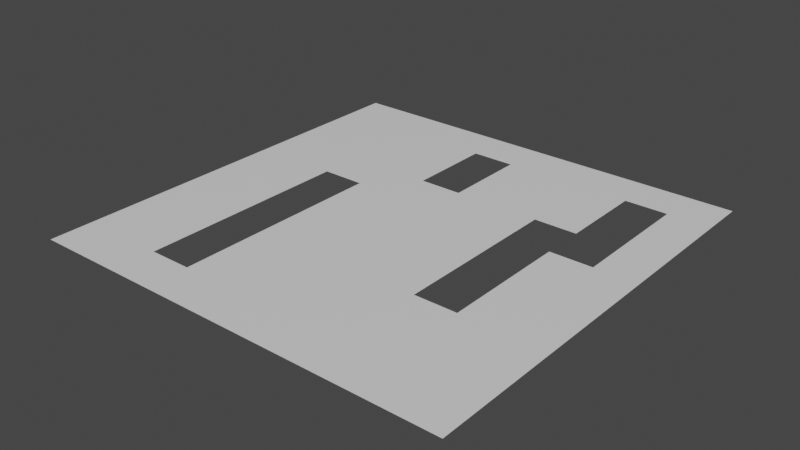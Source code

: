 # Source: 2x2planks_broken_minor.blend  (saved by Blender 3.0.42; exported with 4.5.12 LTS)
import bpy
from mathutils import Matrix  # noqa: F401  (used for matrix-valued properties, if any)

bpy.ops.wm.read_factory_settings(use_empty=True)
scene = bpy.context.scene
scene.name = 'Scene'

# ---- collections
col_collection = bpy.data.collections.new('Collection'); scene.collection.children.link(col_collection)

# ---- materials (node trees are filled in below, after node groups)
mat_material = bpy.data.materials.new('Material')
mat_material.alpha_threshold = 0.0
mat_material.use_transparent_shadow = False
mat_material.line_color = (0.0, 0.0, 0.0, 1.0)

# ---- material node trees
mat_material.use_nodes = True; mat_material.node_tree.nodes.clear()
_N = mat_material.node_tree.nodes; _L = mat_material.node_tree.links
n0 = _N.new('ShaderNodeOutputMaterial'); n0.name = 'Material Output'; n0.location = (300, 300)
n1 = _N.new('ShaderNodeBsdfPrincipled'); n1.name = 'Principled BSDF'; n1.location = (10, 300)
n1.distribution = 'GGX'
n1.subsurface_method = 'RANDOM_WALK_SKIN'
n1.inputs[2].default_value = 0.4
n1.inputs[3].default_value = 1.45
n1.inputs[27].default_value = (0.0, 0.0, 0.0, 1.0)
n1.inputs[28].default_value = 1.0
_L.new(n1.outputs[0], n0.inputs[0])
n0.is_active_output = True

# ---- world
world_world = bpy.data.worlds.new('World'); scene.world = world_world
world_world.use_nodes = True; world_world.node_tree.nodes.clear()
_N = world_world.node_tree.nodes; _L = world_world.node_tree.links
n0 = _N.new('ShaderNodeOutputWorld'); n0.name = 'World Output'; n0.location = (300, 300)
n1 = _N.new('ShaderNodeBackground'); n1.name = 'Background'; n1.location = (10, 300)
n1.inputs[0].default_value = (0.05088, 0.05088, 0.05088, 1.0)
_L.new(n1.outputs[0], n0.inputs[0])
n0.is_active_output = True
world_world.color = (0.05088, 0.05088, 0.05088)
world_world.use_sun_shadow = False
world_world.sun_shadow_jitter_overblur = 0.0

# ---- meshes
me_cube = bpy.data.meshes.new('Cube')
me_cube.from_pydata([(1.0, 1.0, 0.0), (1.0, -1.0, 0.0), (-1.0, 1.0, 0.0), (-1.0, -1.0, 0.0), (0.0, -1.0, 0.0), (1.0, 0.0, 0.0), (-1.0, 0.0, 0.0), (5.96e-08, 1.0, 0.0), (2.98e-08, 0.0, 0.0), (-0.6, -1.0, 0.0), (1.0, -0.6, 0.0), (-1.0, 0.6, 0.0), (0.6, 1.0, 0.0), (0.6, -1.0, 0.0), (1.0, 0.6, 0.0), (-1.0, -0.6, 0.0), (-0.6, 1.0, 0.0), (1.49e-08, -0.6, 0.0), (4.47e-08, 0.6, 0.0), (0.6, 0.0, 0.0), (-0.6, 0.0, 0.0), (-0.6, 0.6, 0.0), (0.6, 0.6, 0.0), (0.6, -0.6, 0.0), (-0.6, -0.6, 0.0), (-0.8, -1.0, 0.0), (1.0, -0.8, 0.0), (-1.0, 0.8, 0.0), (0.8, 1.0, 0.0), (0.4, -1.0, 0.0), (1.0, 0.4, 0.0), (-1.0, -0.4, 0.0), (-0.4, 1.0, 0.0), (7.451e-09, -0.8, 0.0), (3.725e-08, 0.4, 0.0), (0.8, 0.0, 0.0), (-0.4, 0.0, 0.0), (-0.4, -1.0, 0.0), (1.0, -0.4, 0.0), (-1.0, 0.4, 0.0), (0.4, 1.0, 0.0), (0.8, -1.0, 0.0), (1.0, 0.8, 0.0), (-1.0, -0.8, 0.0), (-0.8, 1.0, 0.0), (2.235e-08, -0.4, 0.0), (5.215e-08, 0.8, 0.0), (0.4, 0.0, 0.0), (-0.8, 0.0, 0.0), (-0.6, 0.4, 0.0), (-0.6, 0.8, 0.0), (-0.4, 0.6, 0.0), (-0.8, 0.6, 0.0), (0.6, 0.4, 0.0), (0.6, 0.8, 0.0), (0.8, 0.6, 0.0), (0.4, 0.6, 0.0), (0.6, -0.8, 0.0), (0.6, -0.4, 0.0), (0.8, -0.6, 0.0), (0.4, -0.6, 0.0), (-0.6, -0.8, 0.0), (-0.6, -0.4, 0.0), (-0.4, -0.6, 0.0), (-0.8, -0.6, 0.0), (-0.8, -0.4, 0.0), (-0.4, -0.4, 0.0), (-0.4, -0.8, 0.0), (0.4, -0.4, 0.0), (0.8, -0.4, 0.0), (0.8, -0.8, 0.0), (0.4, 0.8, 0.0), (0.8, 0.8, 0.0), (0.8, 0.4, 0.0), (-0.8, 0.8, 0.0), (-0.4, 0.8, 0.0), (-0.4, 0.4, 0.0), (-0.8, 0.4, 0.0), (0.4, 0.4, 0.0), (0.4, -0.8, 0.0), (-0.8, -0.8, 0.0), (0.2, -1.0, 0.0), (-0.2, 1.0, 0.0), (2.608e-08, -0.2, 0.0), (-0.2, 0.0, 0.0), (3.353e-08, 0.2, 0.0), (-0.2, 0.6, 0.0), (-0.2, -0.6, 0.0), (-0.2, -1.0, 0.0), (0.2, 1.0, 0.0), (0.2, 0.0, 0.0), (0.2, 0.6, 0.0), (0.2, -0.6, 0.0), (-0.8, 0.2, 0.0), (-0.2, -0.4, 0.0), (-0.2, -0.8, 0.0), (0.8, 0.2, 0.0), (0.2, -0.4, 0.0), (0.2, 0.8, 0.0), (0.8, -0.2, 0.0), (-0.2, 0.8, 0.0), (-0.2, 0.4, 0.0), (0.2, 0.4, 0.0), (-0.8, -0.2, 0.0), (0.2, -0.8, 0.0), (-0.6, -0.2, 0.0), (0.6, -0.2, 0.0), (-1.0, 0.2, 0.0), (1.0, -0.2, 0.0), (0.6, 0.2, 0.0), (-0.6, 0.2, 0.0), (-1.0, -0.2, 0.0), (1.0, 0.2, 0.0), (-0.4, -0.2, 0.0), (0.4, -0.2, 0.0), (-0.4, 0.2, 0.0), (0.4, 0.2, 0.0), (-0.2, 0.2, 0.0), (0.2, -0.2, 0.0), (-0.2, -0.2, 0.0), (0.2, 0.2, 0.0)], [], [(80, 43, 3, 25), (110, 93, 48, 20), (79, 104, 81, 29), (75, 50, 21, 51), (74, 27, 11, 52), (70, 57, 13, 41), (69, 58, 23, 59), (71, 98, 91, 56), (67, 61, 9, 37), (65, 31, 15, 64), (62, 65, 64, 24), (68, 97, 92, 60), (45, 94, 87, 17), (33, 95, 88, 4), (58, 68, 60, 23), (17, 87, 95, 33), (38, 69, 59, 10), (26, 70, 41, 1), (10, 59, 70, 26), (59, 23, 57, 70), (54, 71, 56, 22), (12, 40, 71, 54), (42, 72, 55, 14), (0, 28, 72, 42), (28, 12, 54, 72), (14, 55, 73, 30), (50, 74, 52, 21), (16, 44, 74, 50), (44, 2, 27, 74), (40, 89, 98, 71), (32, 16, 50, 75), (7, 82, 100, 46), (51, 21, 49, 76), (21, 52, 77, 49), (52, 11, 39, 77), (22, 56, 78, 53), (57, 79, 29, 13), (23, 60, 79, 57), (56, 91, 102, 78), (61, 80, 25, 9), (24, 64, 80, 61), (64, 15, 43, 80), (92, 17, 33, 104), (91, 18, 34, 102), (5, 35, 99, 108), (86, 51, 76, 101), (108, 99, 69, 38), (35, 19, 106, 99), (99, 106, 58, 69), (82, 32, 75, 100), (47, 90, 118, 114), (100, 75, 51, 86), (114, 118, 97, 68), (30, 73, 96, 112), (89, 7, 46, 98), (112, 96, 35, 5), (34, 101, 117, 85), (87, 63, 67, 95), (85, 117, 84, 8), (49, 77, 93, 110), (95, 67, 37, 88), (101, 76, 115, 117), (94, 66, 63, 87), (117, 115, 36, 84), (90, 8, 83, 118), (97, 45, 17, 92), (118, 83, 45, 97), (98, 46, 18, 91), (84, 36, 113, 119), (119, 113, 66, 94), (102, 34, 85, 120), (104, 33, 4, 81), (120, 85, 8, 90), (60, 92, 104, 79), (83, 119, 94, 45), (8, 84, 119, 83), (103, 111, 31, 65), (48, 6, 111, 103), (105, 103, 65, 62), (20, 48, 103, 105), (116, 120, 90, 47), (78, 102, 120, 116), (96, 109, 19, 35), (76, 49, 110, 115), (93, 107, 6, 48), (77, 39, 107, 93)])
_uv = me_cube.uv_layers.new(name='UVMap')
_uv.uv.foreach_set('vector', [2.25, 2.25, 2.5, 2.25, 2.5, 2.5, 2.25, 2.5, 2.0, 1.0, 2.25, 1.0, 2.25, 1.25, 2.0, 1.25, 0.75, 2.25, 1.0, 2.25, 1.0, 2.5, 0.75, 2.5, 1.75, 0.25, 2.0, 0.25, 2.0, 0.5, 1.75, 0.5, 2.25, 0.25, 2.5, 0.25, 2.5, 0.5, 2.25, 0.5, 0.25, 2.25, 0.5, 2.25, 0.5, 2.5, 0.25, 2.5, 0.25, 1.75, 0.5, 1.75, 0.5, 2.0, 0.25, 2.0, 0.75, 0.25, 1.0, 0.25, 1.0, 0.5, 0.75, 0.5, 1.75, 2.25, 2.0, 2.25, 2.0, 2.5, 1.75, 2.5, 2.25, 1.75, 2.5, 1.75, 2.5, 2.0, 2.25, 2.0, 2.0, 1.75, 2.25, 1.75, 2.25, 2.0, 2.0, 2.0, 0.75, 1.75, 1.0, 1.75, 1.0, 2.0, 0.75, 2.0, 1.25, 1.75, 1.5, 1.75, 1.5, 2.0, 1.25, 2.0, 1.25, 2.25, 1.5, 2.25, 1.5, 2.5, 1.25, 2.5, 0.5, 1.75, 0.75, 1.75, 0.75, 2.0, 0.5, 2.0, 1.25, 2.0, 1.5, 2.0, 1.5, 2.25, 1.25, 2.25, 0.0, 1.75, 0.25, 1.75, 0.25, 2.0, 0.0, 2.0, 0.0, 2.25, 0.25, 2.25, 0.25, 2.5, 0.0, 2.5, 0.0, 2.0, 0.25, 2.0, 0.25, 2.25, 0.0, 2.25, 0.25, 2.0, 0.5, 2.0, 0.5, 2.25, 0.25, 2.25, 0.5, 0.25, 0.75, 0.25, 0.75, 0.5, 0.5, 0.5, 0.5, 0.0, 0.75, 0.0, 0.75, 0.25, 0.5, 0.25, 0.0, 0.25, 0.25, 0.25, 0.25, 0.5, 0.0, 0.5, 0.0, 0.0, 0.25, 0.0, 0.25, 0.25, 0.0, 0.25, 0.25, 0.0, 0.5, 0.0, 0.5, 0.25, 0.25, 0.25, 0.0, 0.5, 0.25, 0.5, 0.25, 0.75, 0.0, 0.75, 2.0, 0.25, 2.25, 0.25, 2.25, 0.5, 2.0, 0.5, 2.0, 0.0, 2.25, 0.0, 2.25, 0.25, 2.0, 0.25, 2.25, 0.0, 2.5, 0.0, 2.5, 0.25, 2.25, 0.25, 0.75, 0.0, 1.0, 0.0, 1.0, 0.25, 0.75, 0.25, 1.75, 0.0, 2.0, 0.0, 2.0, 0.25, 1.75, 0.25, 1.25, 0.0, 1.5, 0.0, 1.5, 0.25, 1.25, 0.25, 1.75, 0.5, 2.0, 0.5, 2.0, 0.75, 1.75, 0.75, 2.0, 0.5, 2.25, 0.5, 2.25, 0.75, 2.0, 0.75, 2.25, 0.5, 2.5, 0.5, 2.5, 0.75, 2.25, 0.75, 0.5, 0.5, 0.75, 0.5, 0.75, 0.75, 0.5, 0.75, 0.5, 2.25, 0.75, 2.25, 0.75, 2.5, 0.5, 2.5, 0.5, 2.0, 0.75, 2.0, 0.75, 2.25, 0.5, 2.25, 0.75, 0.5, 1.0, 0.5, 1.0, 0.75, 0.75, 0.75, 2.0, 2.25, 2.25, 2.25, 2.25, 2.5, 2.0, 2.5, 2.0, 2.0, 2.25, 2.0, 2.25, 2.25, 2.0, 2.25, 2.25, 2.0, 2.5, 2.0, 2.5, 2.25, 2.25, 2.25, 1.0, 2.0, 1.25, 2.0, 1.25, 2.25, 1.0, 2.25, 1.0, 0.5, 1.25, 0.5, 1.25, 0.75, 1.0, 0.75, 0.0, 1.25, 0.25, 1.25, 0.25, 1.5, 0.0, 1.5, 1.5, 0.5, 1.75, 0.5, 1.75, 0.75, 1.5, 0.75, 0.0, 1.5, 0.25, 1.5, 0.25, 1.75, 0.0, 1.75, 0.25, 1.25, 0.5, 1.25, 0.5, 1.5, 0.25, 1.5, 0.25, 1.5, 0.5, 1.5, 0.5, 1.75, 0.25, 1.75, 1.5, 0.0, 1.75, 0.0, 1.75, 0.25, 1.5, 0.25, 0.75, 1.25, 1.0, 1.25, 1.0, 1.5, 0.75, 1.5, 1.5, 0.25, 1.75, 0.25, 1.75, 0.5, 1.5, 0.5, 0.75, 1.5, 1.0, 1.5, 1.0, 1.75, 0.75, 1.75, 0.0, 0.75, 0.25, 0.75, 0.25, 1.0, 0.0, 1.0, 1.0, 0.0, 1.25, 0.0, 1.25, 0.25, 1.0, 0.25, 0.0, 1.0, 0.25, 1.0, 0.25, 1.25, 0.0, 1.25, 1.25, 0.75, 1.5, 0.75, 1.5, 1.0, 1.25, 1.0, 1.5, 2.0, 1.75, 2.0, 1.75, 2.25, 1.5, 2.25, 1.25, 1.0, 1.5, 1.0, 1.5, 1.25, 1.25, 1.25, 2.0, 0.75, 2.25, 0.75, 2.25, 1.0, 2.0, 1.0, 1.5, 2.25, 1.75, 2.25, 1.75, 2.5, 1.5, 2.5, 1.5, 0.75, 1.75, 0.75, 1.75, 1.0, 1.5, 1.0, 1.5, 1.75, 1.75, 1.75, 1.75, 2.0, 1.5, 2.0, 1.5, 1.0, 1.75, 1.0, 1.75, 1.25, 1.5, 1.25, 1.0, 1.25, 1.25, 1.25, 1.25, 1.5, 1.0, 1.5, 1.0, 1.75, 1.25, 1.75, 1.25, 2.0, 1.0, 2.0, 1.0, 1.5, 1.25, 1.5, 1.25, 1.75, 1.0, 1.75, 1.0, 0.25, 1.25, 0.25, 1.25, 0.5, 1.0, 0.5, 1.5, 1.25, 1.75, 1.25, 1.75, 1.5, 1.5, 1.5, 1.5, 1.5, 1.75, 1.5, 1.75, 1.75, 1.5, 1.75, 1.0, 0.75, 1.25, 0.75, 1.25, 1.0, 1.0, 1.0, 1.0, 2.25, 1.25, 2.25, 1.25, 2.5, 1.0, 2.5, 1.0, 1.0, 1.25, 1.0, 1.25, 1.25, 1.0, 1.25, 0.75, 2.0, 1.0, 2.0, 1.0, 2.25, 0.75, 2.25, 1.25, 1.5, 1.5, 1.5, 1.5, 1.75, 1.25, 1.75, 1.25, 1.25, 1.5, 1.25, 1.5, 1.5, 1.25, 1.5, 2.25, 1.5, 2.5, 1.5, 2.5, 1.75, 2.25, 1.75, 2.25, 1.25, 2.5, 1.25, 2.5, 1.5, 2.25, 1.5, 2.0, 1.5, 2.25, 1.5, 2.25, 1.75, 2.0, 1.75, 2.0, 1.25, 2.25, 1.25, 2.25, 1.5, 2.0, 1.5, 0.75, 1.0, 1.0, 1.0, 1.0, 1.25, 0.75, 1.25, 0.75, 0.75, 1.0, 0.75, 1.0, 1.0, 0.75, 1.0, 0.25, 1.0, 0.5, 1.0, 0.5, 1.25, 0.25, 1.25, 1.75, 0.75, 2.0, 0.75, 2.0, 1.0, 1.75, 1.0, 2.25, 1.0, 2.5, 1.0, 2.5, 1.25, 2.25, 1.25, 2.25, 0.75, 2.5, 0.75, 2.5, 1.0, 2.25, 1.0])
me_cube.materials.append(mat_material)
me_cube.use_remesh_preserve_volume = False
me_cube.use_remesh_preserve_attributes = False
me_cube.use_mirror_vertex_groups = False
me_cube.update()

# ---- objects
ob_cube = bpy.data.objects.new('Cube', me_cube)

# ---- transforms, parenting, visibility, modifiers, constraints
ob_cube.location = (0.0, 0.0, 0.0)
ob_cube.lock_rotations_4d = False
ob_cube.empty_display_type = 'ARROWS'
ob_cube.lineart.crease_threshold = 0.0

# ---- collection membership
col_collection.objects.link(ob_cube)

# ---- scene / render settings (as saved in the file)
scene.frame_start = 1; scene.frame_end = 250; scene.frame_set(1)
scene.render.engine = 'BLENDER_EEVEE_NEXT'
scene.cycles.sampling_pattern = 'TABULATED_SOBOL'
scene.cycles.use_light_tree = False
scene.view_settings.view_transform = 'Filmic'
bpy.context.view_layer.update()

# ---- added for rendering (the .blend has no active camera and no usable light): camera, sun
cam_auto = bpy.data.cameras.new('AutoCamera')
cam_auto.lens = 50.0
cam_auto.sensor_width = 36.0
cam_auto.clip_end = 1000.0
ob_auto_camera = bpy.data.objects.new('AutoCamera', cam_auto)
scene.collection.objects.link(ob_auto_camera)
ob_auto_camera.location = (2.61693, -3.14032, 2.09354)
ob_auto_camera.rotation_euler = (1.09748, -7.21219e-08, 0.694738)
scene.camera = ob_auto_camera
light_auto_sun = bpy.data.lights.new('AutoSun', 'SUN')
light_auto_sun.energy = 3.0
light_auto_sun.angle = 0.0523599
ob_auto_sun = bpy.data.objects.new('AutoSun', light_auto_sun)
scene.collection.objects.link(ob_auto_sun)
ob_auto_sun.rotation_euler = (0.872665, 0.174533, 0.523599)
bpy.context.view_layer.update()
